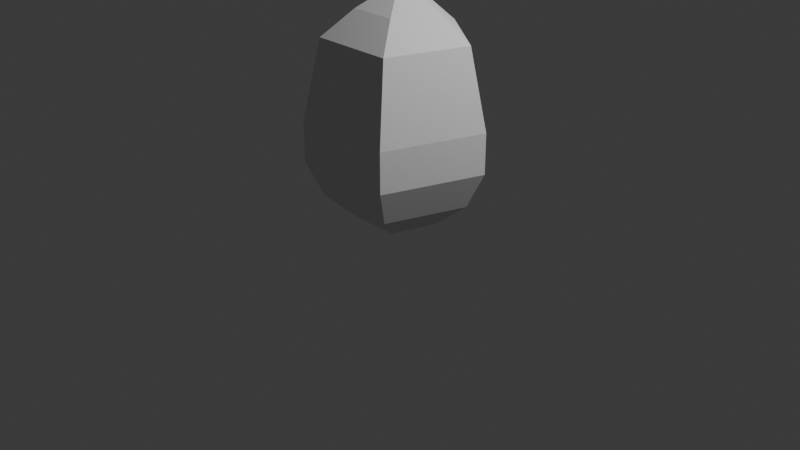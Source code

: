 # Source: GameProd_CatCafe_Egg.blend  (saved by Blender 5.2.44; exported with 4.5.12 LTS)
import bpy
from mathutils import Matrix  # noqa: F401  (used for matrix-valued properties, if any)

bpy.ops.wm.read_factory_settings(use_empty=True)
scene = bpy.context.scene
scene.name = 'Scene'

# ---- collections
col_collection = bpy.data.collections.new('Collection'); scene.collection.children.link(col_collection)

# ---- world
world_world = bpy.data.worlds.new('World'); scene.world = world_world
world_world.use_nodes = True; world_world.node_tree.nodes.clear()
_N = world_world.node_tree.nodes; _L = world_world.node_tree.links
n0 = _N.new('ShaderNodeOutputWorld'); n0.name = 'World Output'; n0.location = (200, 100)
n1 = _N.new('ShaderNodeBackground'); n1.name = 'Background'; n1.location = (-200, 100)
n1.inputs[0].default_value = (0.05088, 0.05088, 0.05088, 1.0)
_L.new(n1.outputs[0], n0.inputs[0])
n0.is_active_output = True
world_world.color = (0.05088, 0.05088, 0.05088)
world_world.sun_shadow_jitter_overblur = 0.0

# ---- cameras
cam_camera = bpy.data.cameras.new('Camera')
cam_camera.clip_end = 100.0
cam_camera.ortho_scale = 7.314

# ---- lights
light_light = bpy.data.lights.new('Light', 'POINT')
light_light.energy = 1000.0
light_light.shadow_soft_size = 0.1

# ---- meshes
me_sphere_001 = bpy.data.meshes.new('Sphere.001')
me_sphere_001.from_pydata([(0.0, 0.4122, 4.674), (0.0, 0.7427, 4.41), (0.392, 0.1274, 4.674), (-0.392, 0.1274, 4.674), (0.0, 0.4122, 4.674), (-0.392, 0.1274, 4.674), (0.392, 0.1274, 4.674), (0.0, 0.0, 4.917), (0.2423, -0.3335, 4.674), (-0.2423, -0.3335, 4.674), (-0.2423, -0.3335, 4.674), (0.2423, -0.3335, 4.674), (-0.4366, -0.6009, 4.41), (0.4366, -0.6009, 4.41), (-0.5444, -0.7493, 3.592), (-0.7064, 0.2295, 4.41), (-0.8809, 0.2862, 3.592), (-0.8809, 0.2862, 3.169), (0.0, 0.9262, 3.592), (0.0, 0.9262, 3.169), (0.8809, 0.2862, 3.592), (0.8809, 0.2862, 3.169), (0.7064, 0.2295, 4.41), (0.5444, -0.7493, 3.592), (0.5444, -0.7493, 3.169), (0.4366, -0.6009, 2.788), (-0.5444, -0.7493, 3.169), (-0.4366, -0.6009, 2.788), (-0.2423, -0.3335, 2.524), (-0.7064, 0.2295, 2.788), (-0.392, 0.1274, 2.524), (0.0, 0.7427, 2.788), (0.0, 0.4122, 2.524), (0.7064, 0.2295, 2.788), (0.392, 0.1274, 2.524), (0.0, 0.0, 2.43), (0.2423, -0.3335, 2.524)], [], [(15, 3, 0, 1), (1, 0, 2, 22), (2, 0, 4, 6), (0, 3, 5, 4), (5, 7, 4), (4, 7, 6), (6, 7, 8), (8, 7, 9), (9, 7, 5), (10, 11, 8, 9), (3, 10, 9, 5), (12, 10, 3, 15), (13, 11, 10, 12), (23, 13, 12, 14), (14, 12, 15, 16), (16, 15, 1, 18), (26, 14, 16, 17), (17, 16, 18, 19), (19, 18, 20, 21), (18, 1, 22, 20), (21, 20, 23, 24), (20, 22, 13, 23), (24, 23, 14, 26), (33, 21, 24, 25), (25, 24, 26, 27), (27, 26, 17, 29), (36, 25, 27, 28), (28, 27, 29, 30), (30, 29, 31, 32), (29, 17, 19, 31), (32, 31, 33, 34), (31, 19, 21, 33), (34, 33, 25, 36), (35, 32, 34), (35, 34, 36), (35, 36, 28), (35, 30, 32), (35, 28, 30), (22, 2, 11, 13), (11, 2, 6, 8)])
me_sphere_001.polygons.foreach_set('use_smooth', [True] * 40)
_k = set([(0, 1), (0, 2), (0, 3), (1, 15), (1, 18), (1, 22), (2, 11), (2, 22), (3, 10), (3, 15), (4, 5), (4, 6), (4, 7), (5, 7), (5, 9), (6, 7), (6, 8), (7, 8), (7, 9), (8, 9), (10, 11), (10, 12), (11, 13), (12, 13), (12, 14), (12, 15), (13, 22), (13, 23), (14, 16), (14, 23), (14, 26), (15, 16), (16, 17), (16, 18), (17, 19), (17, 26), (17, 29), (18, 19), (18, 20), (19, 21), (19, 31), (20, 21), (20, 22), (20, 23), (21, 24), (21, 33), (23, 24), (24, 25), (24, 26), (25, 27), (25, 33), (25, 36), (26, 27), (27, 28), (27, 29), (28, 30), (28, 35), (28, 36), (29, 30), (29, 31), (30, 32), (30, 35), (31, 32), (31, 33), (32, 34), (32, 35), (33, 34), (34, 35), (34, 36), (35, 36)])
me_sphere_001.attributes.new('sharp_edge', 'BOOLEAN', 'EDGE').data.foreach_set('value', [ (min(e.vertices), max(e.vertices)) in _k for e in me_sphere_001.edges])
_uv = me_sphere_001.uv_layers.new(name='UVMap')
_uv.uv.foreach_set('vector', [0.8, 0.7143, 0.8, 0.8571, 0.6, 0.8571, 0.6, 0.7143, 0.6, 0.7143, 0.6, 0.8571, 0.4, 0.8571, 0.4, 0.7143, 0.4, 0.8571, 0.6, 0.8571, 0.6, 0.8571, 0.4, 0.8571, 0.6, 0.8571, 0.8, 0.8571, 0.8, 0.8571, 0.6, 0.8571, 0.8, 0.8571, 0.7, 1.0, 0.6, 0.8571, 0.6, 0.8571, 0.5, 1.0, 0.4, 0.8571, 0.4, 0.8571, 0.3, 1.0, 0.2, 0.8571, 0.2, 0.8571, 0.1, 1.0, 0.0, 0.8571, 1.0, 0.8571, 0.9, 1.0, 0.8, 0.8571, 0.0, 0.8571, 0.2, 0.8571, 0.2, 0.8571, 0.0, 0.8571, 0.8, 0.8571, 1.0, 0.8571, 1.0, 0.8571, 0.8, 0.8571, 1.0, 0.7143, 1.0, 0.8571, 0.8, 0.8571, 0.8, 0.7143, 0.2, 0.7143, 0.2, 0.8571, 0.0, 0.8571, 2.98e-08, 0.7143, 0.2, 0.5714, 0.2, 0.7143, 2.98e-08, 0.7143, 2.98e-08, 0.5714, 1.0, 0.5714, 1.0, 0.7143, 0.8, 0.7143, 0.8, 0.5714, 0.8, 0.5714, 0.8, 0.7143, 0.6, 0.7143, 0.6, 0.5714, 1.0, 0.4286, 1.0, 0.5714, 0.8, 0.5714, 0.8, 0.4286, 0.8, 0.4286, 0.8, 0.5714, 0.6, 0.5714, 0.6, 0.4286, 0.6, 0.4286, 0.6, 0.5714, 0.4, 0.5714, 0.4, 0.4286, 0.6, 0.5714, 0.6, 0.7143, 0.4, 0.7143, 0.4, 0.5714, 0.4, 0.4286, 0.4, 0.5714, 0.2, 0.5714, 0.2, 0.4286, 0.4, 0.5714, 0.4, 0.7143, 0.2, 0.7143, 0.2, 0.5714, 0.2, 0.4286, 0.2, 0.5714, 2.98e-08, 0.5714, 2.98e-08, 0.4286, 0.4, 0.2857, 0.4, 0.4286, 0.2, 0.4286, 0.2, 0.2857, 0.2, 0.2857, 0.2, 0.4286, 2.98e-08, 0.4286, 2.98e-08, 0.2857, 1.0, 0.2857, 1.0, 0.4286, 0.8, 0.4286, 0.8, 0.2857, 0.2, 0.1429, 0.2, 0.2857, 2.98e-08, 0.2857, 0.0, 0.1429, 1.0, 0.1429, 1.0, 0.2857, 0.8, 0.2857, 0.8, 0.1429, 0.8, 0.1429, 0.8, 0.2857, 0.6, 0.2857, 0.6, 0.1429, 0.8, 0.2857, 0.8, 0.4286, 0.6, 0.4286, 0.6, 0.2857, 0.6, 0.1429, 0.6, 0.2857, 0.4, 0.2857, 0.4, 0.1429, 0.6, 0.2857, 0.6, 0.4286, 0.4, 0.4286, 0.4, 0.2857, 0.4, 0.1429, 0.4, 0.2857, 0.2, 0.2857, 0.2, 0.1429, 0.5, 0.0, 0.6, 0.1429, 0.4, 0.1429, 0.3, 0.0, 0.4, 0.1429, 0.2, 0.1429, 0.1, 0.0, 0.2, 0.1429, 0.0, 0.1429, 0.7, 0.0, 0.8, 0.1429, 0.6, 0.1429, 0.9, 0.0, 1.0, 0.1429, 0.8, 0.1429, 0.4, 0.7143, 0.4, 0.8571, 0.2, 0.8571, 0.2, 0.7143, 0.2, 0.8571, 0.4, 0.8571, 0.4, 0.8571, 0.2, 0.8571])
me_sphere_001.update()
me_sphere_001.normals_split_custom_set([tuple(v) for v in zip(*[iter([-0.4126, 0.5679, 0.7122, -0.4126, 0.5679, 0.7122, -0.4126, 0.5679, 0.7122, -0.4126, 0.5679, 0.7122, 0.4126, 0.5679, 0.7122, 0.4126, 0.5679, 0.7122, 0.4126, 0.5679, 0.7122, 0.4126, 0.5679, 0.7122, 0.0, 0.0, 1.0, 0.0, 0.0, 1.0, 0.0, 0.0, 1.0, 0.0, 0.0, 1.0, 0.0, 0.0, 1.0, 0.0, 0.0, 1.0, 0.0, 0.0, 1.0, 0.0, 0.0, 1.0, -0.3468, 0.4774, 0.8073, -0.3468, 0.4774, 0.8073, -0.3468, 0.4774, 0.8073, 0.3468, 0.4774, 0.8073, 0.3468, 0.4774, 0.8073, 0.3468, 0.4774, 0.8073, 0.5612, -0.1823, 0.8073, 0.5612, -0.1823, 0.8073, 0.5612, -0.1823, 0.8073, 0.0, -0.5901, 0.8073, 0.0, -0.5901, 0.8073, 0.0, -0.5901, 0.8073, -0.5612, -0.1823, 0.8073, -0.5612, -0.1823, 0.8073, -0.5612, -0.1823, 0.8073, 0.0, 0.0, 1.0, 0.0, 0.0, 1.0, 0.0, 0.0, 1.0, 0.0, 0.0, 1.0, 0.0, 0.0, 1.0, 0.0, 0.0, 1.0, 0.0, 0.0, 1.0, 0.0, 0.0, 1.0, -0.6676, -0.2169, 0.7122, -0.6676, -0.2169, 0.7122, -0.6676, -0.2169, 0.7122, -0.6676, -0.2169, 0.7122, 0.0, -0.702, 0.7122, 0.0, -0.702, 0.7122, 0.0, -0.702, 0.7122, 0.0, -0.702, 0.7122, 0.0, -0.984, 0.1784, 0.0, -0.984, 0.1784, 0.0, -0.984, 0.1784, 0.0, -0.984, 0.1784, -0.9358, -0.3041, 0.1784, -0.9358, -0.3041, 0.1784, -0.9358, -0.3041, 0.1784, -0.9358, -0.3041, 0.1784, -0.5784, 0.796, 0.1784, -0.5784, 0.796, 0.1784, -0.5784, 0.796, 0.1784, -0.5784, 0.796, 0.1784, -0.9511, -0.309, 0.0, -0.9511, -0.309, 0.0, -0.9511, -0.309, 0.0, -0.9511, -0.309, 0.0, -0.5878, 0.809, 0.0, -0.5878, 0.809, 0.0, -0.5878, 0.809, 0.0, -0.5878, 0.809, 0.0, 0.5878, 0.809, 0.0, 0.5878, 0.809, 0.0, 0.5878, 0.809, 0.0, 0.5878, 0.809, 0.0, 0.5784, 0.796, 0.1784, 0.5784, 0.796, 0.1784, 0.5784, 0.796, 0.1784, 0.5784, 0.796, 0.1784, 0.9511, -0.309, 0.0, 0.9511, -0.309, 0.0, 0.9511, -0.309, 0.0, 0.9511, -0.309, 0.0, 0.9358, -0.3041, 0.1784, 0.9358, -0.3041, 0.1784, 0.9358, -0.3041, 0.1784, 0.9358, -0.3041, 0.1784, 0.0, -1.0, 0.0, 0.0, -1.0, 0.0, 0.0, -1.0, 0.0, 0.0, -1.0, 0.0, 0.8862, -0.2879, -0.363, 0.8862, -0.2879, -0.363, 0.8862, -0.2879, -0.363, 0.8862, -0.2879, -0.363, 0.0, -0.9318, -0.363, 0.0, -0.9318, -0.363, 0.0, -0.9318, -0.363, 0.0, -0.9318, -0.363, -0.8862, -0.2879, -0.363, -0.8862, -0.2879, -0.363, -0.8862, -0.2879, -0.363, -0.8862, -0.2879, -0.363, -2.338e-07, -0.702, -0.7122, -2.338e-07, -0.702, -0.7122, -2.338e-07, -0.702, -0.7122, -2.338e-07, -0.702, -0.7122, -0.6676, -0.2169, -0.7122, -0.6676, -0.2169, -0.7122, -0.6676, -0.2169, -0.7122, -0.6676, -0.2169, -0.7122, -0.4126, 0.5679, -0.7122, -0.4126, 0.5679, -0.7122, -0.4126, 0.5679, -0.7122, -0.4126, 0.5679, -0.7122, -0.5477, 0.7538, -0.363, -0.5477, 0.7538, -0.363, -0.5477, 0.7538, -0.363, -0.5477, 0.7538, -0.363, 0.4126, 0.5679, -0.7122, 0.4126, 0.5679, -0.7122, 0.4126, 0.5679, -0.7122, 0.4126, 0.5679, -0.7122, 0.5477, 0.7538, -0.363, 0.5477, 0.7538, -0.363, 0.5477, 0.7538, -0.363, 0.5477, 0.7538, -0.363, 0.6676, -0.2169, -0.7122, 0.6676, -0.2169, -0.7122, 0.6676, -0.2169, -0.7122, 0.6676, -0.2169, -0.7122, 0.1596, 0.2197, -0.9624, 0.1596, 0.2197, -0.9624, 0.1596, 0.2197, -0.9624, 0.2582, -0.08391, -0.9624, 0.2582, -0.08391, -0.9624, 0.2582, -0.08391, -0.9624, -1.862e-07, -0.2715, -0.9624, -1.862e-07, -0.2715, -0.9624, -1.862e-07, -0.2715, -0.9624, -0.1596, 0.2197, -0.9624, -0.1596, 0.2197, -0.9624, -0.1596, 0.2197, -0.9624, -0.2582, -0.08391, -0.9624, -0.2582, -0.08391, -0.9624, -0.2582, -0.08391, -0.9624, 0.6676, -0.2169, 0.7122, 0.6676, -0.2169, 0.7122, 0.6676, -0.2169, 0.7122, 0.6676, -0.2169, 0.7122, 0.0, 0.0, 1.0, 0.0, 0.0, 1.0, 0.0, 0.0, 1.0, 0.0, 0.0, 1.0])] * 3)])

# ---- objects
ob_light = bpy.data.objects.new('Light', light_light)
ob_camera = bpy.data.objects.new('Camera', cam_camera)
ob_sphere_001 = bpy.data.objects.new('Sphere.001', me_sphere_001)

# ---- transforms, parenting, visibility, modifiers, constraints
ob_light.location = (4.076, 1.005, 5.904)
ob_light.rotation_euler = (0.6503, 0.05522, 1.866)
ob_light.lock_rotations_4d = False
ob_light.empty_display_type = 'ARROWS'
ob_light.color = (0.0, 0.0, 0.0, 0.0)
ob_light.lineart.crease_threshold = 0.0
ob_camera.location = (7.359, -6.926, 4.958)
ob_camera.rotation_euler = (1.109, 0.0, 0.8149)
ob_camera.lock_rotations_4d = False
ob_camera.empty_display_type = 'ARROWS'
ob_camera.color = (0.0, 0.0, 0.0, 0.0)
ob_camera.display_type = 'WIRE'
ob_camera.lineart.crease_threshold = 0.0
ob_sphere_001.location = (0.0, 0.0, -2.487)
ob_sphere_001.rotation_euler = (-1.629e-07, 0.0, 0.0)

# ---- collection membership
col_collection.objects.link(ob_light)
col_collection.objects.link(ob_camera)
col_collection.objects.link(ob_sphere_001)

# ---- scene / render settings (as saved in the file)
scene.camera = ob_camera
scene.frame_start = 1; scene.frame_end = 250; scene.frame_set(1)
scene.render.engine = 'BLENDER_EEVEE_NEXT'
scene.render.bake_bias = 0.0
scene.render.bake_samples = 0
scene.render.compositor_device = 'GPU'
scene.eevee.use_volume_custom_range = False
scene.eevee.fast_gi_thickness_near = 0.1
scene.eevee.fast_gi_thickness_far = 0.0
scene.eevee.ray_tracing_options.screen_trace_thickness = 0.1
bpy.context.view_layer.update()
